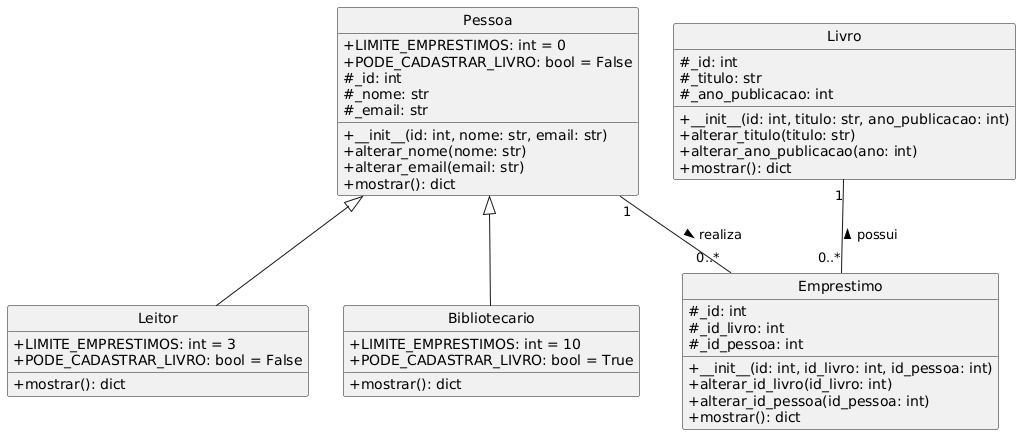

The diagram above was rendered by PlantUML. Its source (embedded in the PNG):
@startuml
skinparam classAttributeIconSize 0
skinparam monochrome true
hide circle

class Pessoa {
  + LIMITE_EMPRESTIMOS: int = 0
  + PODE_CADASTRAR_LIVRO: bool = False
  # _id: int
  # _nome: str
  # _email: str
  + __init__(id: int, nome: str, email: str)
  + alterar_nome(nome: str)
  + alterar_email(email: str)
  + mostrar(): dict
}

class Leitor {
  + LIMITE_EMPRESTIMOS: int = 3
  + PODE_CADASTRAR_LIVRO: bool = False
  + mostrar(): dict
}

class Bibliotecario {
  + LIMITE_EMPRESTIMOS: int = 10
  + PODE_CADASTRAR_LIVRO: bool = True
  + mostrar(): dict
}

class Livro {
  # _id: int
  # _titulo: str
  # _ano_publicacao: int
  + __init__(id: int, titulo: str, ano_publicacao: int)
  + alterar_titulo(titulo: str)
  + alterar_ano_publicacao(ano: int)
  + mostrar(): dict
}

class Emprestimo {
  # _id: int
  # _id_livro: int
  # _id_pessoa: int
  + __init__(id: int, id_livro: int, id_pessoa: int)
  + alterar_id_livro(id_livro: int)
  + alterar_id_pessoa(id_pessoa: int)
  + mostrar(): dict
}

Pessoa <|-- Leitor
Pessoa <|-- Bibliotecario

Pessoa "1" -- "0..*" Emprestimo : realiza >
Livro "1" -- "0..*" Emprestimo : possui <
@enduml